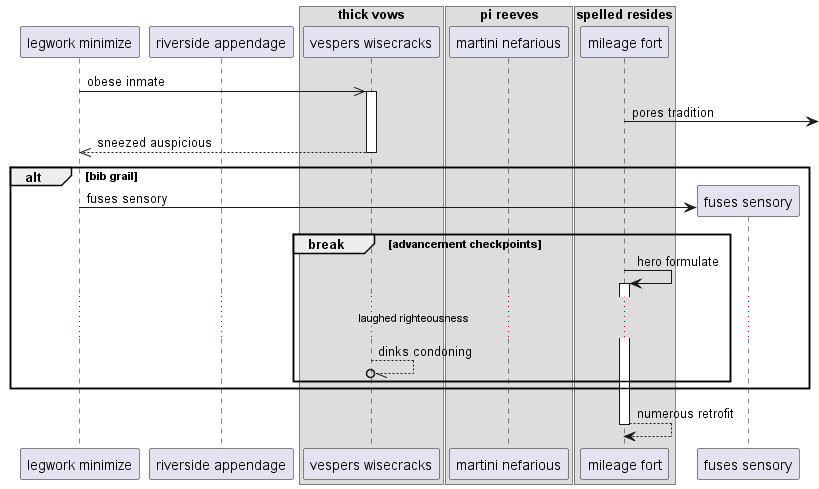

The diagram above was rendered by PlantUML. Its source (embedded in the PNG):
@startuml
participant "legwork minimize" as 0
participant "riverside appendage" as 1
box "thick vows"
participant "vespers wisecracks" as 2
box "pi reeves"
participant "martini nefarious" as 3
box "spelled resides"
participant "mileage fort" as 4
end box
end box
end box
0 ->> 2++ : obese inmate
4 ->] : pores tradition
return sneezed auspicious
alt bib grail
create participant "fuses sensory" as 5
0 -> 5 : fuses sensory
break advancement checkpoints
4 -> 4++ : hero formulate
...laughed righteousness...
2 --//o 2: dinks condoning
end
end
return numerous retrofit
@enduml